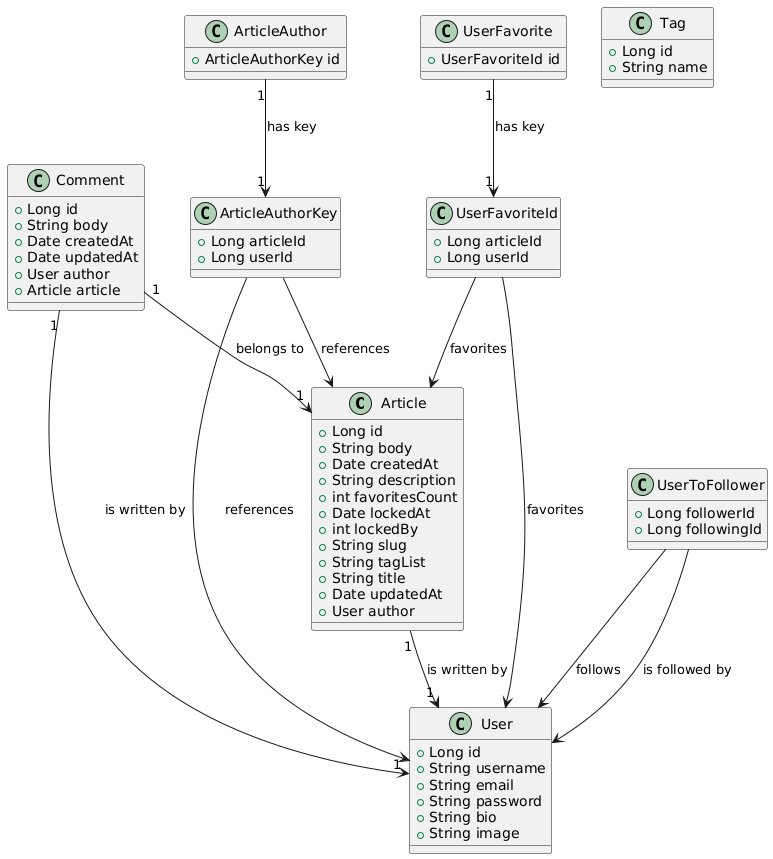

The diagram above was rendered by PlantUML. Its source (embedded in the PNG):
@startuml
class Article {
  +Long id
  +String body
  +Date createdAt
  +String description
  +int favoritesCount
  +Date lockedAt
  +int lockedBy
  +String slug
  +String tagList
  +String title
  +Date updatedAt
  +User author
}

class User {
  +Long id
  +String username
  +String email
  +String password
  +String bio
  +String image
}

class Comment {
  +Long id
  +String body
  +Date createdAt
  +Date updatedAt
  +User author
  +Article article
}

class Tag {
  +Long id
  +String name
}

class ArticleAuthor {
  +ArticleAuthorKey id
}

class ArticleAuthorKey {
  +Long articleId
  +Long userId
}

class UserFavorite {
  +UserFavoriteId id
}

class UserFavoriteId {
  +Long articleId
  +Long userId
}

class UserToFollower {
  +Long followerId
  +Long followingId
}

Article "1" --> "1" User : "is written by"
Comment "1" --> "1" Article : "belongs to"
Comment "1" --> "1" User : "is written by"
ArticleAuthor "1" --> "1" ArticleAuthorKey : "has key"
ArticleAuthorKey --> User : "references"
ArticleAuthorKey --> Article : "references"
UserFavorite "1" --> "1" UserFavoriteId : "has key"
UserFavoriteId --> User : "favorites"
UserFavoriteId --> Article : "favorites"
UserToFollower --> User : "follows"
UserToFollower --> User : "is followed by"
@enduml